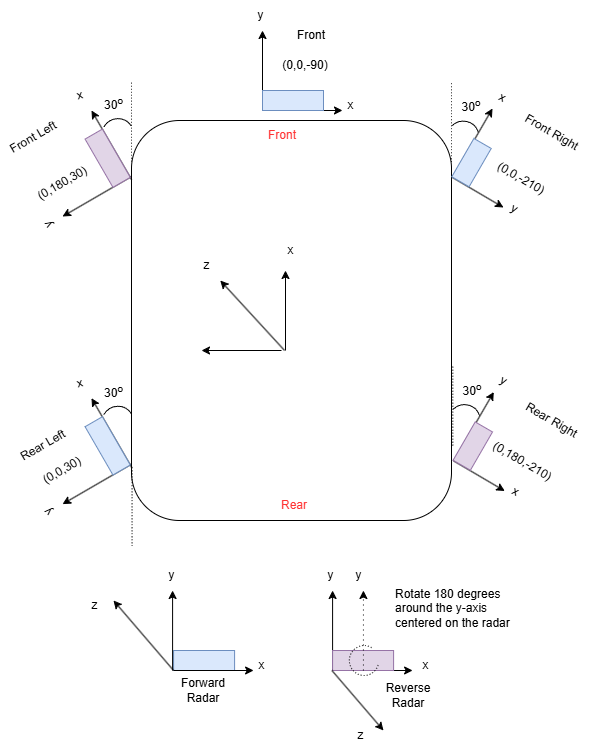

The diagram above was exported from draw.io. Its source (the exported page's mxGraphModel, read from the mxfile embedded in the PNG):
<mxGraphModel dx="1082" dy="727" grid="1" gridSize="10" guides="1" tooltips="1" connect="1" arrows="1" fold="1" page="1" pageScale="1" pageWidth="827" pageHeight="1169" math="0" shadow="0">
  <root>
    <mxCell id="0" />
    <mxCell id="1" parent="0" />
    <mxCell id="GMNSpQVgwgCe1_wTOOyX-1" value="" style="rounded=1;whiteSpace=wrap;html=1;" parent="1" vertex="1">
      <mxGeometry x="240" y="320" width="320" height="400" as="geometry" />
    </mxCell>
    <mxCell id="VwNen2vrCc4xY2FDX_Ms-1" value="Front" style="text;html=1;align=center;verticalAlign=middle;whiteSpace=wrap;rounded=0;fontColor=#FF3333;" parent="1" vertex="1">
      <mxGeometry x="360.5" y="320" width="60" height="30" as="geometry" />
    </mxCell>
    <mxCell id="VwNen2vrCc4xY2FDX_Ms-3" value="Rear" style="text;html=1;align=center;verticalAlign=middle;whiteSpace=wrap;rounded=0;fontColor=#FF3333;" parent="1" vertex="1">
      <mxGeometry x="373" y="690" width="60" height="30" as="geometry" />
    </mxCell>
    <mxCell id="6-8ajUGoApIQAxsr6eH4-31" value="" style="group" parent="1" connectable="0" vertex="1">
      <mxGeometry x="548.7080679506164" y="276.5096189432334" width="148.05" height="151.98076211353322" as="geometry" />
    </mxCell>
    <mxCell id="6-8ajUGoApIQAxsr6eH4-16" value="" style="endArrow=none;html=1;rounded=0;edgeStyle=orthogonalEdgeStyle;curved=1;dashed=1;dashPattern=1 2;" parent="6-8ajUGoApIQAxsr6eH4-31" edge="1">
      <mxGeometry width="50" height="50" relative="1" as="geometry">
        <mxPoint x="11.291932049383604" y="84.99038105676658" as="sourcePoint" />
        <mxPoint x="11.291932049383604" y="3.99038105676658" as="targetPoint" />
      </mxGeometry>
    </mxCell>
    <mxCell id="6-8ajUGoApIQAxsr6eH4-20" value="" style="verticalLabelPosition=bottom;verticalAlign=top;html=1;shape=mxgraph.basic.arc;startAngle=0.3;endAngle=0.6146797524849201;rotation=-150;" parent="6-8ajUGoApIQAxsr6eH4-31" vertex="1">
      <mxGeometry x="6.281932049383613" y="43.98038105676659" width="32.44" height="33.82" as="geometry" />
    </mxCell>
    <mxCell id="6-8ajUGoApIQAxsr6eH4-22" value="30&lt;sup&gt;o&lt;/sup&gt;" style="text;html=1;align=center;verticalAlign=middle;whiteSpace=wrap;rounded=0;" parent="6-8ajUGoApIQAxsr6eH4-31" vertex="1">
      <mxGeometry x="1.291932049383604" y="13.98038105676659" width="60" height="30" as="geometry" />
    </mxCell>
    <mxCell id="6-8ajUGoApIQAxsr6eH4-10" value="" style="endArrow=classic;html=1;rounded=0;" parent="6-8ajUGoApIQAxsr6eH4-31" edge="1">
      <mxGeometry width="50" height="50" relative="1" as="geometry">
        <mxPoint x="12.291932049383604" y="100.49038105676658" as="sourcePoint" />
        <mxPoint x="63.291932049383604" y="130.49038105676658" as="targetPoint" />
      </mxGeometry>
    </mxCell>
    <mxCell id="6-8ajUGoApIQAxsr6eH4-11" value="" style="endArrow=classic;html=1;rounded=0;" parent="6-8ajUGoApIQAxsr6eH4-31" edge="1">
      <mxGeometry width="50" height="50" relative="1" as="geometry">
        <mxPoint x="12.291932049383604" y="100.49038105676658" as="sourcePoint" />
        <mxPoint x="52.291932049383604" y="31.49038105676658" as="targetPoint" />
      </mxGeometry>
    </mxCell>
    <mxCell id="6-8ajUGoApIQAxsr6eH4-12" value="y" style="text;html=1;align=center;verticalAlign=middle;resizable=0;points=[];autosize=1;strokeColor=none;fillColor=none;rotation=30;" parent="6-8ajUGoApIQAxsr6eH4-31" vertex="1">
      <mxGeometry x="59.291932049383604" y="116.49038105676658" width="30" height="30" as="geometry" />
    </mxCell>
    <mxCell id="6-8ajUGoApIQAxsr6eH4-13" value="x" style="text;html=1;align=center;verticalAlign=middle;resizable=0;points=[];autosize=1;strokeColor=none;fillColor=none;rotation=30;" parent="6-8ajUGoApIQAxsr6eH4-31" vertex="1">
      <mxGeometry x="47.291932049383604" y="5.49038105676658" width="30" height="30" as="geometry" />
    </mxCell>
    <mxCell id="6-8ajUGoApIQAxsr6eH4-14" value="" style="rounded=0;whiteSpace=wrap;html=1;fillColor=#dae8fc;strokeColor=#6c8ebf;rotation=30;direction=south;" parent="6-8ajUGoApIQAxsr6eH4-31" vertex="1">
      <mxGeometry x="21.294432049383545" y="63.48788105676658" width="20" height="44.225" as="geometry" />
    </mxCell>
    <mxCell id="6-8ajUGoApIQAxsr6eH4-15" value="(0,0,-210)" style="text;html=1;align=center;verticalAlign=middle;whiteSpace=wrap;rounded=0;rotation=30;" parent="6-8ajUGoApIQAxsr6eH4-31" vertex="1">
      <mxGeometry x="59.291932049383604" y="86.49038105676658" width="43.5" height="30" as="geometry" />
    </mxCell>
    <mxCell id="zU2pZv6euEO8M5XfoNLj-1" value="Front Right" style="text;html=1;align=center;verticalAlign=middle;whiteSpace=wrap;rounded=0;rotation=30;" parent="6-8ajUGoApIQAxsr6eH4-31" vertex="1">
      <mxGeometry x="75.34" y="40.79" width="72.71" height="30" as="geometry" />
    </mxCell>
    <mxCell id="6-8ajUGoApIQAxsr6eH4-65" value="" style="endArrow=classic;html=1;rounded=0;" parent="1" edge="1">
      <mxGeometry width="50" height="50" relative="1" as="geometry">
        <mxPoint x="240" y="379" as="sourcePoint" />
        <mxPoint x="200" y="310" as="targetPoint" />
      </mxGeometry>
    </mxCell>
    <mxCell id="6-8ajUGoApIQAxsr6eH4-66" value="" style="endArrow=classic;html=1;rounded=0;" parent="1" edge="1">
      <mxGeometry width="50" height="50" relative="1" as="geometry">
        <mxPoint x="240" y="376" as="sourcePoint" />
        <mxPoint x="171" y="416" as="targetPoint" />
      </mxGeometry>
    </mxCell>
    <mxCell id="6-8ajUGoApIQAxsr6eH4-67" value="x" style="text;html=1;align=center;verticalAlign=middle;resizable=0;points=[];autosize=1;strokeColor=none;fillColor=none;rotation=-15;" parent="1" vertex="1">
      <mxGeometry x="173.31" y="280" width="30" height="30" as="geometry" />
    </mxCell>
    <mxCell id="6-8ajUGoApIQAxsr6eH4-68" value="y" style="text;html=1;align=center;verticalAlign=middle;resizable=0;points=[];autosize=1;strokeColor=none;fillColor=none;rotation=-120;" parent="1" vertex="1">
      <mxGeometry x="142" y="410" width="30" height="30" as="geometry" />
    </mxCell>
    <mxCell id="6-8ajUGoApIQAxsr6eH4-69" value="" style="rounded=0;whiteSpace=wrap;html=1;fillColor=#e1d5e7;strokeColor=#9673a6;rotation=-120;" parent="1" vertex="1">
      <mxGeometry x="188.31" y="347.73" width="55.75" height="20" as="geometry" />
    </mxCell>
    <mxCell id="6-8ajUGoApIQAxsr6eH4-70" value="(0,180,30)" style="text;html=1;align=center;verticalAlign=middle;whiteSpace=wrap;rounded=0;rotation=-30;" parent="1" vertex="1">
      <mxGeometry x="140.74999999999997" y="367.73" width="60" height="30" as="geometry" />
    </mxCell>
    <mxCell id="6-8ajUGoApIQAxsr6eH4-71" value="" style="endArrow=none;html=1;rounded=0;edgeStyle=orthogonalEdgeStyle;curved=1;dashed=1;dashPattern=1 2;" parent="1" edge="1">
      <mxGeometry width="50" height="50" relative="1" as="geometry">
        <mxPoint x="240" y="361" as="sourcePoint" />
        <mxPoint x="240" y="280" as="targetPoint" />
      </mxGeometry>
    </mxCell>
    <mxCell id="6-8ajUGoApIQAxsr6eH4-73" value="" style="verticalLabelPosition=bottom;verticalAlign=top;html=1;shape=mxgraph.basic.arc;startAngle=0.2934506846033576;endAngle=0.6146797524849201;rotation=-165;" parent="1" vertex="1">
      <mxGeometry x="210.00000000000003" y="318.09" width="32.44" height="33.82" as="geometry" />
    </mxCell>
    <mxCell id="6-8ajUGoApIQAxsr6eH4-74" value="30&lt;sup&gt;o&lt;/sup&gt;" style="text;html=1;align=center;verticalAlign=middle;whiteSpace=wrap;rounded=0;" parent="1" vertex="1">
      <mxGeometry x="200.75" y="288.09" width="43.31" height="30" as="geometry" />
    </mxCell>
    <mxCell id="6-8ajUGoApIQAxsr6eH4-78" value="y" style="text;html=1;align=center;verticalAlign=middle;resizable=0;points=[];autosize=1;strokeColor=none;fillColor=none;rotation=-135;" parent="1" vertex="1">
      <mxGeometry x="141.99961894323343" y="697.6288269291261" width="30" height="30" as="geometry" />
    </mxCell>
    <mxCell id="6-8ajUGoApIQAxsr6eH4-87" value="Reverse Radar" style="text;html=1;align=center;verticalAlign=middle;whiteSpace=wrap;rounded=0;" parent="1" vertex="1">
      <mxGeometry x="487.34000000000003" y="880" width="60" height="30" as="geometry" />
    </mxCell>
    <mxCell id="6-8ajUGoApIQAxsr6eH4-88" value="" style="endArrow=none;html=1;rounded=0;edgeStyle=orthogonalEdgeStyle;curved=1;dashed=1;dashPattern=1 2;" parent="1" edge="1">
      <mxGeometry width="50" height="50" relative="1" as="geometry">
        <mxPoint x="240.57" y="745.5" as="sourcePoint" />
        <mxPoint x="240.57" y="664.5" as="targetPoint" />
      </mxGeometry>
    </mxCell>
    <mxCell id="6-8ajUGoApIQAxsr6eH4-91" value="" style="rounded=0;whiteSpace=wrap;html=1;fillColor=#dae8fc;strokeColor=#6c8ebf;" parent="1" vertex="1">
      <mxGeometry x="282.09" y="850" width="61" height="20" as="geometry" />
    </mxCell>
    <mxCell id="6-8ajUGoApIQAxsr6eH4-92" value="Forward Radar" style="text;html=1;align=center;verticalAlign=middle;whiteSpace=wrap;rounded=0;" parent="1" vertex="1">
      <mxGeometry x="282.09" y="875" width="60" height="30" as="geometry" />
    </mxCell>
    <mxCell id="6-8ajUGoApIQAxsr6eH4-96" value="" style="group" parent="1" connectable="0" vertex="1">
      <mxGeometry x="354" y="200" width="120" height="120" as="geometry" />
    </mxCell>
    <mxCell id="6-8ajUGoApIQAxsr6eH4-97" value="" style="endArrow=classic;html=1;rounded=0;" parent="6-8ajUGoApIQAxsr6eH4-96" edge="1">
      <mxGeometry width="50" height="50" relative="1" as="geometry">
        <mxPoint x="17" y="110" as="sourcePoint" />
        <mxPoint x="97" y="110" as="targetPoint" />
      </mxGeometry>
    </mxCell>
    <mxCell id="6-8ajUGoApIQAxsr6eH4-98" value="" style="endArrow=classic;html=1;rounded=0;" parent="6-8ajUGoApIQAxsr6eH4-96" edge="1">
      <mxGeometry width="50" height="50" relative="1" as="geometry">
        <mxPoint x="17" y="110" as="sourcePoint" />
        <mxPoint x="17" y="30" as="targetPoint" />
      </mxGeometry>
    </mxCell>
    <mxCell id="6-8ajUGoApIQAxsr6eH4-99" value="x" style="text;html=1;align=center;verticalAlign=middle;resizable=0;points=[];autosize=1;strokeColor=none;fillColor=none;" parent="6-8ajUGoApIQAxsr6eH4-96" vertex="1">
      <mxGeometry x="90" y="90" width="30" height="30" as="geometry" />
    </mxCell>
    <mxCell id="6-8ajUGoApIQAxsr6eH4-100" value="y" style="text;html=1;align=center;verticalAlign=middle;resizable=0;points=[];autosize=1;strokeColor=none;fillColor=none;" parent="6-8ajUGoApIQAxsr6eH4-96" vertex="1">
      <mxGeometry width="30" height="30" as="geometry" />
    </mxCell>
    <mxCell id="6-8ajUGoApIQAxsr6eH4-101" value="" style="rounded=0;whiteSpace=wrap;html=1;fillColor=#dae8fc;strokeColor=#6c8ebf;" parent="6-8ajUGoApIQAxsr6eH4-96" vertex="1">
      <mxGeometry x="17" y="90" width="61" height="20" as="geometry" />
    </mxCell>
    <mxCell id="6-8ajUGoApIQAxsr6eH4-102" value="(0,0,-90)" style="text;html=1;align=center;verticalAlign=middle;whiteSpace=wrap;rounded=0;" parent="6-8ajUGoApIQAxsr6eH4-96" vertex="1">
      <mxGeometry x="30" y="50" width="60" height="30" as="geometry" />
    </mxCell>
    <mxCell id="zU2pZv6euEO8M5XfoNLj-5" value="Front" style="text;html=1;align=center;verticalAlign=middle;whiteSpace=wrap;rounded=0;" parent="6-8ajUGoApIQAxsr6eH4-96" vertex="1">
      <mxGeometry x="36" y="20" width="60" height="30" as="geometry" />
    </mxCell>
    <mxCell id="GMNSpQVgwgCe1_wTOOyX-2" value="" style="endArrow=classic;html=1;rounded=0;" parent="1" edge="1">
      <mxGeometry width="50" height="50" relative="1" as="geometry">
        <mxPoint x="441.09000000000003" y="870" as="sourcePoint" />
        <mxPoint x="521.09" y="870" as="targetPoint" />
      </mxGeometry>
    </mxCell>
    <mxCell id="GMNSpQVgwgCe1_wTOOyX-3" value="" style="endArrow=classic;html=1;rounded=0;" parent="1" edge="1">
      <mxGeometry width="50" height="50" relative="1" as="geometry">
        <mxPoint x="441.09000000000003" y="870" as="sourcePoint" />
        <mxPoint x="441.09000000000003" y="790" as="targetPoint" />
      </mxGeometry>
    </mxCell>
    <mxCell id="GMNSpQVgwgCe1_wTOOyX-4" value="x" style="text;html=1;align=center;verticalAlign=middle;resizable=0;points=[];autosize=1;strokeColor=none;fillColor=none;" parent="1" vertex="1">
      <mxGeometry x="519.0600000000001" y="850" width="30" height="30" as="geometry" />
    </mxCell>
    <mxCell id="GMNSpQVgwgCe1_wTOOyX-5" value="y" style="text;html=1;align=center;verticalAlign=middle;resizable=0;points=[];autosize=1;strokeColor=none;fillColor=none;" parent="1" vertex="1">
      <mxGeometry x="424.09" y="760" width="30" height="30" as="geometry" />
    </mxCell>
    <mxCell id="GMNSpQVgwgCe1_wTOOyX-6" value="" style="rounded=0;whiteSpace=wrap;html=1;fillColor=#e1d5e7;strokeColor=#9673a6;" parent="1" vertex="1">
      <mxGeometry x="441.09000000000003" y="850" width="61" height="20" as="geometry" />
    </mxCell>
    <mxCell id="6-8ajUGoApIQAxsr6eH4-104" value="" style="endArrow=classic;html=1;rounded=0;dashed=1;dashPattern=1 4;" parent="1" edge="1">
      <mxGeometry width="50" height="50" relative="1" as="geometry">
        <mxPoint x="471.9200000000001" y="870" as="sourcePoint" />
        <mxPoint x="471.9200000000001" y="790" as="targetPoint" />
      </mxGeometry>
    </mxCell>
    <mxCell id="6-8ajUGoApIQAxsr6eH4-95" value="" style="verticalLabelPosition=bottom;verticalAlign=top;html=1;shape=mxgraph.basic.arc;startAngle=0.3;endAngle=0.1;dashed=1;dashPattern=1 2;allowArrows=1;" parent="1" vertex="1">
      <mxGeometry x="457.84000000000003" y="845" width="29.5" height="30" as="geometry" />
    </mxCell>
    <mxCell id="6-8ajUGoApIQAxsr6eH4-113" value="Rotate 180 degrees around the y-axis centered on the radar" style="text;whiteSpace=wrap;" parent="1" vertex="1">
      <mxGeometry x="502.09" y="780" width="140" height="60" as="geometry" />
    </mxCell>
    <mxCell id="6-8ajUGoApIQAxsr6eH4-114" value="y" style="text;html=1;align=center;verticalAlign=middle;resizable=0;points=[];autosize=1;strokeColor=none;fillColor=none;" parent="1" vertex="1">
      <mxGeometry x="452.09000000000003" y="760" width="30" height="30" as="geometry" />
    </mxCell>
    <mxCell id="zYU0iC_y11YgfFCjaKEe-2" value="z" style="text;html=1;align=center;verticalAlign=middle;resizable=0;points=[];autosize=1;strokeColor=none;fillColor=none;" parent="1" vertex="1">
      <mxGeometry x="454.09000000000003" y="920" width="30" height="30" as="geometry" />
    </mxCell>
    <mxCell id="zYU0iC_y11YgfFCjaKEe-3" value="" style="endArrow=classic;html=1;rounded=0;exitX=0;exitY=0.75;exitDx=0;exitDy=0;" parent="1" edge="1">
      <mxGeometry width="50" height="50" relative="1" as="geometry">
        <mxPoint x="282.09000000000003" y="870" as="sourcePoint" />
        <mxPoint x="222" y="800" as="targetPoint" />
      </mxGeometry>
    </mxCell>
    <mxCell id="zYU0iC_y11YgfFCjaKEe-4" value="z" style="text;html=1;align=center;verticalAlign=middle;resizable=0;points=[];autosize=1;strokeColor=none;fillColor=none;" parent="1" vertex="1">
      <mxGeometry x="188.31" y="790" width="30" height="30" as="geometry" />
    </mxCell>
    <mxCell id="zYU0iC_y11YgfFCjaKEe-5" value="" style="endArrow=classic;html=1;rounded=0;exitX=0;exitY=0.75;exitDx=0;exitDy=0;" parent="1" edge="1">
      <mxGeometry width="50" height="50" relative="1" as="geometry">
        <mxPoint x="440.45" y="870" as="sourcePoint" />
        <mxPoint x="492" y="930" as="targetPoint" />
      </mxGeometry>
    </mxCell>
    <mxCell id="6-8ajUGoApIQAxsr6eH4-107" value="" style="endArrow=classic;html=1;rounded=0;" parent="1" edge="1">
      <mxGeometry width="50" height="50" relative="1" as="geometry">
        <mxPoint x="282.09" y="870" as="sourcePoint" />
        <mxPoint x="362.09" y="870" as="targetPoint" />
      </mxGeometry>
    </mxCell>
    <mxCell id="6-8ajUGoApIQAxsr6eH4-108" value="" style="endArrow=classic;html=1;rounded=0;" parent="1" edge="1">
      <mxGeometry width="50" height="50" relative="1" as="geometry">
        <mxPoint x="281.09" y="870" as="sourcePoint" />
        <mxPoint x="281.09" y="790" as="targetPoint" />
      </mxGeometry>
    </mxCell>
    <mxCell id="6-8ajUGoApIQAxsr6eH4-109" value="x" style="text;html=1;align=center;verticalAlign=middle;resizable=0;points=[];autosize=1;strokeColor=none;fillColor=none;" parent="1" vertex="1">
      <mxGeometry x="355.09" y="850" width="30" height="30" as="geometry" />
    </mxCell>
    <mxCell id="6-8ajUGoApIQAxsr6eH4-110" value="y" style="text;html=1;align=center;verticalAlign=middle;resizable=0;points=[];autosize=1;strokeColor=none;fillColor=none;" parent="1" vertex="1">
      <mxGeometry x="265.09" y="760" width="30" height="30" as="geometry" />
    </mxCell>
    <mxCell id="6-8ajUGoApIQAxsr6eH4-2" value="" style="endArrow=classic;html=1;rounded=0;" parent="1" edge="1">
      <mxGeometry width="50" height="50" relative="1" as="geometry">
        <mxPoint x="390" y="550" as="sourcePoint" />
        <mxPoint x="310" y="550" as="targetPoint" />
      </mxGeometry>
    </mxCell>
    <mxCell id="6-8ajUGoApIQAxsr6eH4-3" value="" style="endArrow=classic;html=1;rounded=0;" parent="1" edge="1">
      <mxGeometry width="50" height="50" relative="1" as="geometry">
        <mxPoint x="394" y="550" as="sourcePoint" />
        <mxPoint x="394" y="470" as="targetPoint" />
      </mxGeometry>
    </mxCell>
    <mxCell id="6-8ajUGoApIQAxsr6eH4-4" value="x" style="text;html=1;align=center;verticalAlign=middle;resizable=0;points=[];autosize=1;strokeColor=none;fillColor=none;" parent="1" vertex="1">
      <mxGeometry x="384" y="435" width="30" height="30" as="geometry" />
    </mxCell>
    <mxCell id="zYU0iC_y11YgfFCjaKEe-6" value="" style="endArrow=classic;html=1;rounded=0;exitX=0.281;exitY=0.4;exitDx=0;exitDy=0;exitPerimeter=0;" parent="1" target="zYU0iC_y11YgfFCjaKEe-7" edge="1">
      <mxGeometry width="50" height="50" relative="1" as="geometry">
        <mxPoint x="393.09000000000003" y="550" as="sourcePoint" />
        <mxPoint x="350" y="480" as="targetPoint" />
      </mxGeometry>
    </mxCell>
    <mxCell id="zYU0iC_y11YgfFCjaKEe-7" value="z" style="text;html=1;align=center;verticalAlign=middle;resizable=0;points=[];autosize=1;strokeColor=none;fillColor=none;" parent="1" vertex="1">
      <mxGeometry x="300" y="450" width="30" height="30" as="geometry" />
    </mxCell>
    <mxCell id="A1oA8u6uWdXxn-RYmG7L-1" value="" style="endArrow=classic;html=1;rounded=0;" parent="1" edge="1">
      <mxGeometry width="50" height="50" relative="1" as="geometry">
        <mxPoint x="240" y="666.63" as="sourcePoint" />
        <mxPoint x="200" y="597.63" as="targetPoint" />
      </mxGeometry>
    </mxCell>
    <mxCell id="A1oA8u6uWdXxn-RYmG7L-2" value="" style="endArrow=classic;html=1;rounded=0;" parent="1" edge="1">
      <mxGeometry width="50" height="50" relative="1" as="geometry">
        <mxPoint x="240" y="663.63" as="sourcePoint" />
        <mxPoint x="171" y="703.63" as="targetPoint" />
      </mxGeometry>
    </mxCell>
    <mxCell id="A1oA8u6uWdXxn-RYmG7L-3" value="x" style="text;html=1;align=center;verticalAlign=middle;resizable=0;points=[];autosize=1;strokeColor=none;fillColor=none;rotation=-15;" parent="1" vertex="1">
      <mxGeometry x="173.31" y="567.63" width="30" height="30" as="geometry" />
    </mxCell>
    <mxCell id="A1oA8u6uWdXxn-RYmG7L-5" value="" style="rounded=0;whiteSpace=wrap;html=1;fillColor=#dae8fc;strokeColor=#6c8ebf;rotation=-120;" parent="1" vertex="1">
      <mxGeometry x="188.31" y="635.36" width="55.75" height="20" as="geometry" />
    </mxCell>
    <mxCell id="A1oA8u6uWdXxn-RYmG7L-6" value="(0,0,30)" style="text;html=1;align=center;verticalAlign=middle;whiteSpace=wrap;rounded=0;rotation=-30;" parent="1" vertex="1">
      <mxGeometry x="140.74999999999997" y="655.36" width="60" height="30" as="geometry" />
    </mxCell>
    <mxCell id="A1oA8u6uWdXxn-RYmG7L-7" value="" style="endArrow=none;html=1;rounded=0;edgeStyle=orthogonalEdgeStyle;curved=1;dashed=1;dashPattern=1 2;" parent="1" edge="1">
      <mxGeometry width="50" height="50" relative="1" as="geometry">
        <mxPoint x="240" y="648.63" as="sourcePoint" />
        <mxPoint x="240" y="567.63" as="targetPoint" />
      </mxGeometry>
    </mxCell>
    <mxCell id="A1oA8u6uWdXxn-RYmG7L-8" value="" style="verticalLabelPosition=bottom;verticalAlign=top;html=1;shape=mxgraph.basic.arc;startAngle=0.2934506846033576;endAngle=0.6146797524849201;rotation=-165;" parent="1" vertex="1">
      <mxGeometry x="210.00000000000003" y="605.72" width="32.44" height="33.82" as="geometry" />
    </mxCell>
    <mxCell id="A1oA8u6uWdXxn-RYmG7L-9" value="30&lt;sup&gt;o&lt;/sup&gt;" style="text;html=1;align=center;verticalAlign=middle;whiteSpace=wrap;rounded=0;" parent="1" vertex="1">
      <mxGeometry x="200.75" y="575.72" width="43.31" height="30" as="geometry" />
    </mxCell>
    <mxCell id="A1oA8u6uWdXxn-RYmG7L-10" value="" style="group" parent="1" connectable="0" vertex="1">
      <mxGeometry x="549.9980679506164" y="559.9996189432334" width="98.37798458169516" height="151.98076211353322" as="geometry" />
    </mxCell>
    <mxCell id="A1oA8u6uWdXxn-RYmG7L-11" value="" style="endArrow=none;html=1;rounded=0;edgeStyle=orthogonalEdgeStyle;curved=1;dashed=1;dashPattern=1 2;" parent="A1oA8u6uWdXxn-RYmG7L-10" edge="1">
      <mxGeometry width="50" height="50" relative="1" as="geometry">
        <mxPoint x="11.291932049383604" y="84.99038105676658" as="sourcePoint" />
        <mxPoint x="11.291932049383604" y="3.99038105676658" as="targetPoint" />
      </mxGeometry>
    </mxCell>
    <mxCell id="A1oA8u6uWdXxn-RYmG7L-12" value="" style="verticalLabelPosition=bottom;verticalAlign=top;html=1;shape=mxgraph.basic.arc;startAngle=0.3;endAngle=0.6146797524849201;rotation=-150;" parent="A1oA8u6uWdXxn-RYmG7L-10" vertex="1">
      <mxGeometry x="6.281932049383613" y="43.98038105676659" width="32.44" height="33.82" as="geometry" />
    </mxCell>
    <mxCell id="A1oA8u6uWdXxn-RYmG7L-13" value="30&lt;sup&gt;o&lt;/sup&gt;" style="text;html=1;align=center;verticalAlign=middle;whiteSpace=wrap;rounded=0;" parent="A1oA8u6uWdXxn-RYmG7L-10" vertex="1">
      <mxGeometry x="1.291932049383604" y="13.98038105676659" width="60" height="30" as="geometry" />
    </mxCell>
    <mxCell id="A1oA8u6uWdXxn-RYmG7L-14" value="" style="endArrow=classic;html=1;rounded=0;" parent="A1oA8u6uWdXxn-RYmG7L-10" edge="1">
      <mxGeometry width="50" height="50" relative="1" as="geometry">
        <mxPoint x="12.291932049383604" y="100.49038105676658" as="sourcePoint" />
        <mxPoint x="63.291932049383604" y="130.49038105676658" as="targetPoint" />
      </mxGeometry>
    </mxCell>
    <mxCell id="A1oA8u6uWdXxn-RYmG7L-15" value="" style="endArrow=classic;html=1;rounded=0;" parent="A1oA8u6uWdXxn-RYmG7L-10" edge="1">
      <mxGeometry width="50" height="50" relative="1" as="geometry">
        <mxPoint x="12.291932049383604" y="100.49038105676658" as="sourcePoint" />
        <mxPoint x="52.291932049383604" y="31.49038105676658" as="targetPoint" />
      </mxGeometry>
    </mxCell>
    <mxCell id="A1oA8u6uWdXxn-RYmG7L-16" value="x" style="text;html=1;align=center;verticalAlign=middle;resizable=0;points=[];autosize=1;strokeColor=none;fillColor=none;rotation=30;" parent="A1oA8u6uWdXxn-RYmG7L-10" vertex="1">
      <mxGeometry x="59.291932049383604" y="116.49038105676658" width="30" height="30" as="geometry" />
    </mxCell>
    <mxCell id="A1oA8u6uWdXxn-RYmG7L-17" value="y" style="text;html=1;align=center;verticalAlign=middle;resizable=0;points=[];autosize=1;strokeColor=none;fillColor=none;rotation=30;" parent="A1oA8u6uWdXxn-RYmG7L-10" vertex="1">
      <mxGeometry x="47.291932049383604" y="5.49038105676658" width="30" height="30" as="geometry" />
    </mxCell>
    <mxCell id="A1oA8u6uWdXxn-RYmG7L-18" value="" style="rounded=0;whiteSpace=wrap;html=1;fillColor=#e1d5e7;strokeColor=#9673a6;rotation=30;direction=south;" parent="A1oA8u6uWdXxn-RYmG7L-10" vertex="1">
      <mxGeometry x="21.294432049383545" y="63.48788105676658" width="20" height="44.225" as="geometry" />
    </mxCell>
    <mxCell id="A1oA8u6uWdXxn-RYmG7L-19" value="(0,180,-210)" style="text;html=1;align=center;verticalAlign=middle;whiteSpace=wrap;rounded=0;rotation=30;" parent="A1oA8u6uWdXxn-RYmG7L-10" vertex="1">
      <mxGeometry x="59.291932049383604" y="86.49038105676658" width="43.5" height="30" as="geometry" />
    </mxCell>
    <mxCell id="zU2pZv6euEO8M5XfoNLj-2" value="Rear Right" style="text;html=1;align=center;verticalAlign=middle;whiteSpace=wrap;rounded=0;rotation=30;" parent="1" vertex="1">
      <mxGeometry x="624.0480679506164" y="605.3596189432335" width="72.71" height="30" as="geometry" />
    </mxCell>
    <mxCell id="zU2pZv6euEO8M5XfoNLj-3" value="Front Left" style="text;html=1;align=center;verticalAlign=middle;whiteSpace=wrap;rounded=0;rotation=-30;" parent="1" vertex="1">
      <mxGeometry x="111.99999999999997" y="321.91" width="60" height="30" as="geometry" />
    </mxCell>
    <mxCell id="zU2pZv6euEO8M5XfoNLj-4" value="Rear Left" style="text;html=1;align=center;verticalAlign=middle;whiteSpace=wrap;rounded=0;rotation=-30;" parent="1" vertex="1">
      <mxGeometry x="121.99999999999997" y="630.36" width="60" height="30" as="geometry" />
    </mxCell>
  </root>
</mxGraphModel>